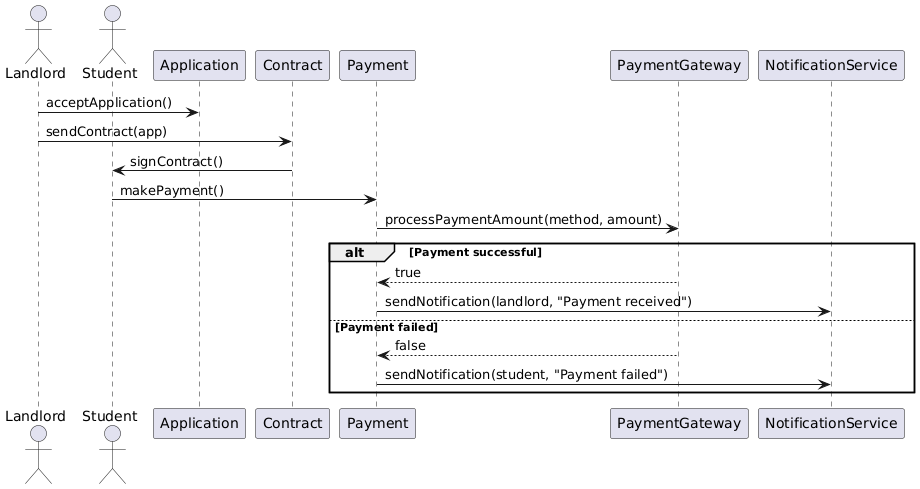

The diagram above was rendered by PlantUML. Its source (embedded in the PNG):
@startuml
actor Landlord
actor Student

participant Application
participant Contract
participant Payment
participant PaymentGateway
participant NotificationService

Landlord -> Application : acceptApplication()
Landlord -> Contract : sendContract(app)
Contract -> Student : signContract()
Student -> Payment : makePayment()
Payment -> PaymentGateway : processPaymentAmount(method, amount)

alt Payment successful
    PaymentGateway --> Payment : true
    Payment -> NotificationService : sendNotification(landlord, "Payment received")
else Payment failed
    PaymentGateway --> Payment : false
    Payment -> NotificationService : sendNotification(student, "Payment failed")
end
@enduml